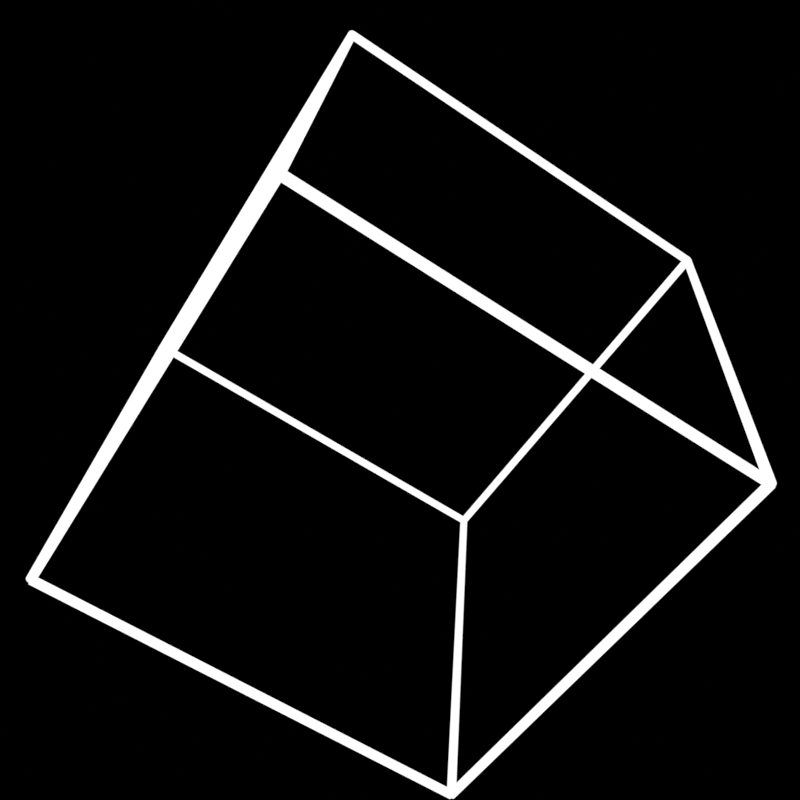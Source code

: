 # Source: untitled.blend  (saved by Blender 4.0.36; exported with 4.5.12 LTS)
import bpy
from mathutils import Matrix  # noqa: F401  (used for matrix-valued properties, if any)

bpy.ops.wm.read_factory_settings(use_empty=True)
scene = bpy.context.scene
scene.name = 'Scene'

# ---- collections
col_collection = bpy.data.collections.new('Collection'); scene.collection.children.link(col_collection)

# ---- materials (node trees are filled in below, after node groups)
mat_material = bpy.data.materials.new('Material')
mat_material.alpha_threshold = 0.0
mat_material.use_transparent_shadow = False
mat_material.roughness = 0.5
mat_material.line_color = (0.0, 0.0, 0.0, 1.0)

# ---- node groups
ng_wireframe = bpy.data.node_groups.new('Wireframe', 'GeometryNodeTree')
_s = ng_wireframe.interface.new_socket(name='Geometry', in_out='OUTPUT', socket_type='NodeSocketGeometry')
_s = ng_wireframe.interface.new_socket(name='Geometry', in_out='INPUT', socket_type='NodeSocketGeometry')
ng_wireframe.is_modifier = True
_N = ng_wireframe.nodes; _L = ng_wireframe.links
n0 = _N.new('NodeGroupInput'); n0.name = 'Group Input'; n0.location = (-340, 0)
n1 = _N.new('NodeGroupOutput'); n1.name = 'Group Output'; n1.location = (540, 0)
n2 = _N.new('GeometryNodeMeshToCurve'); n2.name = 'Mesh to Curve'; n2.location = (-120, 18)
n3 = _N.new('GeometryNodeCurveToMesh'); n3.name = 'Curve to Mesh'; n3.location = (100, 50)
n4 = _N.new('GeometryNodeCurvePrimitiveCircle'); n4.name = 'Curve Circle'; n4.location = (-128, 157)
n4.inputs[4].default_value = 0.02
n5 = _N.new('GeometryNodeSetMaterial'); n5.name = 'Set Material'; n5.location = (320, 48)
n5.inputs[2].default_value = mat_material
n6 = _N.new('GeometryNodeInputNamedAttribute'); n6.name = 'Named Attribute'; n6.location = (75, 50)
n6.inputs[0].default_value = 'radius'
n7 = _N.new('GeometryNodeSwitch'); n7.name = 'Switch'; n7.location = (75, 50)
n7.input_type = 'FLOAT'
n7.inputs[1].default_value = 1.0
_L.new(n5.outputs[0], n1.inputs[0])
_L.new(n0.outputs[0], n2.inputs[0])
_L.new(n2.outputs[0], n3.inputs[0])
_L.new(n4.outputs[0], n3.inputs[1])
_L.new(n3.outputs[0], n5.inputs[0])
_L.new(n6.outputs[1], n7.inputs[0])
_L.new(n6.outputs[0], n7.inputs[2])
_L.new(n7.outputs[0], n3.inputs[2])
n1.is_active_output = True

# ---- material node trees
mat_material.use_nodes = True; mat_material.node_tree.nodes.clear()
_N = mat_material.node_tree.nodes; _L = mat_material.node_tree.links
n0 = _N.new('ShaderNodeOutputMaterial'); n0.name = 'Material Output'; n0.location = (300, 300)
n1 = _N.new('ShaderNodeEmission'); n1.name = 'Emission'; n1.location = (49, 280)
_L.new(n1.outputs[0], n0.inputs[0])
n0.is_active_output = True

# ---- world
world_world = bpy.data.worlds.new('World'); scene.world = world_world
world_world.use_nodes = True; world_world.node_tree.nodes.clear()
_N = world_world.node_tree.nodes; _L = world_world.node_tree.links
n0 = _N.new('ShaderNodeOutputWorld'); n0.name = 'World Output'; n0.location = (300, 300)
n1 = _N.new('ShaderNodeBackground'); n1.name = 'Background'; n1.location = (10, 300)
n1.inputs[0].default_value = (0.0, 0.0, 0.0, 1.0)
_L.new(n1.outputs[0], n0.inputs[0])
n0.is_active_output = True
world_world.color = (0.05088, 0.05088, 0.05088)
world_world.use_sun_shadow = False
world_world.sun_shadow_jitter_overblur = 0.0

# ---- cameras
cam_camera = bpy.data.cameras.new('Camera')
cam_camera.clip_end = 100.0
cam_camera.ortho_scale = 7.314

# ---- lights
light_light = bpy.data.lights.new('Light', 'POINT')
light_light.transmission_factor = 0.0
light_light.use_soft_falloff = False
light_light.energy = 1000.0
light_light.shadow_soft_size = 0.1
light_light.shadow_maximum_resolution = 0.006
light_light.use_absolute_resolution = True

# ---- meshes
me_cube = bpy.data.meshes.new('Cube')
me_cube.from_pydata([(1.0, 1.0, 1.0), (1.0, 1.0, -1.0), (1.0, -1.0, 1.0), (1.0, -1.0, -1.0), (-1.0, 1.0, 1.0), (-1.0, 1.0, -1.0), (-1.0, -1.0, 1.0), (-1.0, -1.0, -1.0)], [], [(0, 4, 6, 2), (3, 2, 6, 7), (7, 6, 4, 5), (5, 1, 3, 7), (1, 0, 2, 3), (5, 4, 0, 1)])
_uv = me_cube.uv_layers.new(name='UVMap')
_uv.uv.foreach_set('vector', [0.625, 0.5, 0.875, 0.5, 0.875, 0.75, 0.625, 0.75, 0.375, 0.75, 0.625, 0.75, 0.625, 1.0, 0.375, 1.0, 0.375, 0.0, 0.625, 0.0, 0.625, 0.25, 0.375, 0.25, 0.125, 0.5, 0.375, 0.5, 0.375, 0.75, 0.125, 0.75, 0.375, 0.5, 0.625, 0.5, 0.625, 0.75, 0.375, 0.75, 0.375, 0.25, 0.625, 0.25, 0.625, 0.5, 0.375, 0.5])
me_cube.materials.append(mat_material)
me_cube.use_mirror_vertex_groups = False
me_cube.update()
me_plane = bpy.data.meshes.new('Plane')
me_plane.from_pydata([(-0.7071, 0.5, 0.5), (0.5303, -1.082, 0.3321), (0.5303, 0.3321, -1.082)], [], [(0, 1, 2)])
_uv = me_plane.uv_layers.new(name='UVMap')
_uv.uv.foreach_set('vector', [0.0, 0.0, 1.0, 0.0, 1.0, 1.0])
me_plane.update()

# ---- objects
ob_cube = bpy.data.objects.new('Cube', me_cube)
ob_light = bpy.data.objects.new('Light', light_light)
ob_camera = bpy.data.objects.new('Camera', cam_camera)
ob_plane = bpy.data.objects.new('Plane', me_plane)

# ---- transforms, parenting, visibility, modifiers, constraints
ob_cube.location = (0.0, 0.0, 0.0)
ob_cube.rotation_euler = (0.7854, 0.7854, 0.8664)
ob_cube.scale = (2.0, 2.0, 2.0)
ob_cube.lock_rotations_4d = False
ob_cube.empty_display_type = 'ARROWS'
ob_cube.lineart.crease_threshold = 0.0
_m = ob_cube.modifiers.new('GeometryNodes', 'NODES')
_m.node_group = ng_wireframe
ob_light.location = (-15.0, 0.0, 0.0)
ob_light.rotation_euler = (0.6503, 0.05522, 1.866)
ob_light.lock_rotations_4d = False
ob_light.empty_display_type = 'ARROWS'
ob_light.color = (0.0, 0.0, 0.0, 0.0)
ob_light.lineart.crease_threshold = 0.0
ob_camera.location = (-10.0, 0.0, 0.0)
ob_camera.rotation_euler = (1.571, 0.0, -1.571)
ob_camera.lock_rotations_4d = False
ob_camera.empty_display_type = 'ARROWS'
ob_camera.color = (0.0, 0.0, 0.0, 0.0)
ob_camera.display_type = 'WIRE'
ob_camera.lineart.crease_threshold = 0.0
ob_plane.location = (0.0, 0.0, 0.0)
ob_plane.scale = (3.0, 3.0, 3.0)
ob_plane.hide_render = True
_m = ob_plane.modifiers.new('GeometryNodes', 'NODES')
_m.node_group = ng_wireframe
_c = ob_plane.constraints.new('COPY_LOCATION'); _c.name = 'Copy Location'
_c.active = False
_c.target = ob_cube
_c = ob_plane.constraints.new('COPY_ROTATION'); _c.name = 'Copy Rotation'
_c.active = False
_c.target = ob_cube

# ---- collection membership
col_collection.objects.link(ob_cube)
col_collection.objects.link(ob_light)
col_collection.objects.link(ob_camera)
col_collection.objects.link(ob_plane)

# ---- scene / render settings (as saved in the file)
scene.camera = ob_camera
scene.frame_start = 1; scene.frame_end = 159; scene.frame_set(26)
scene.render.engine = 'BLENDER_EEVEE_NEXT'
scene.render.image_settings.file_format = 'FFMPEG'
scene.render.image_settings.color_mode = 'RGB'
scene.render.resolution_x = 16
scene.render.resolution_y = 16
scene.render.fps = 30
scene.cycles.sampling_pattern = 'TABULATED_SOBOL'
scene.view_settings.view_transform = 'Standard'
bpy.context.view_layer.update()
